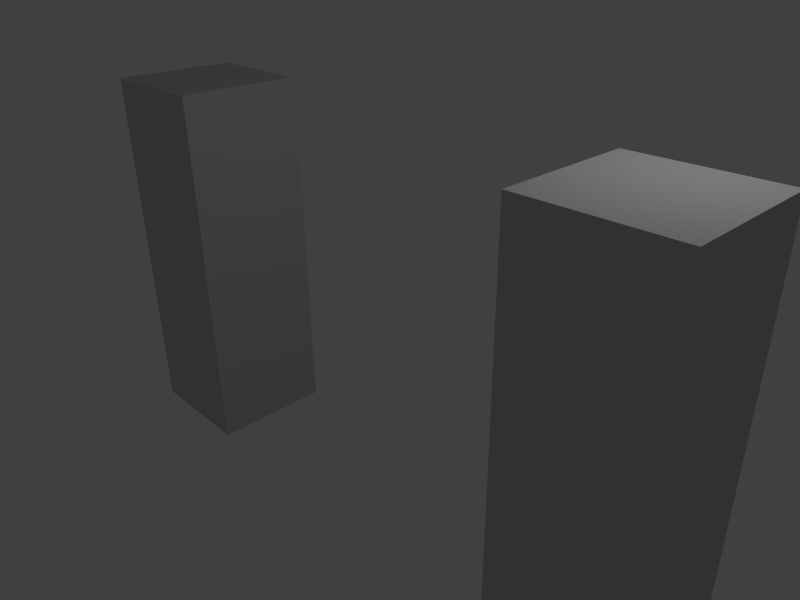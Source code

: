 # Source: animation-tests.blend  (saved by Blender 2.52.5; exported with 4.5.12 LTS)
import bpy
from mathutils import Matrix  # noqa: F401  (used for matrix-valued properties, if any)

bpy.ops.wm.read_factory_settings(use_empty=True)
scene = bpy.context.scene
scene.name = 'Scene'

# ---- collections
col_collection_1 = bpy.data.collections.new('Collection 1'); scene.collection.children.link(col_collection_1)

# ---- materials (node trees are filled in below, after node groups)
mat_material = bpy.data.materials.new('Material')
mat_material.alpha_threshold = 0.0
mat_material.use_transparent_shadow = False
mat_material.diffuse_color = (0.6038, 0.6038, 0.6038, 1.0)
mat_material.roughness = 0.5
mat_material.line_color = (0.0, 0.0, 0.0, 1.0)

# ---- material node trees

# ---- world
world_world = bpy.data.worlds.new('World'); scene.world = world_world
world_world.color = (0.05088, 0.05088, 0.05088)
world_world.use_sun_shadow = False
world_world.sun_shadow_jitter_overblur = 0.0
world_world.cycles.sampling_method = 'MANUAL'
world_world.cycles.sample_map_resolution = 256

# ---- cameras
cam_camera = bpy.data.cameras.new('Camera')
cam_camera.clip_end = 100.0
cam_camera.lens = 35.0
cam_camera.ortho_scale = 7.314
cam_camera.dof.focus_distance = 0.0
cam_camera.dof.aperture_fstop = 128.0

# ---- lights
light_spot = bpy.data.lights.new('Spot', 'POINT')
light_spot.transmission_factor = 0.0
light_spot.cutoff_distance = 30.0
light_spot.energy = 100.0
light_spot.shadow_buffer_clip_start = 1.001
light_spot.shadow_soft_size = 1.0
light_spot.shadow_maximum_resolution = 0.006
light_spot.use_absolute_resolution = True
light_spot.cycles.use_multiple_importance_sampling = False

# ---- meshes
me_cube2_mesh = bpy.data.meshes.new('Cube2.Mesh')
me_cube2_mesh.from_pydata([(1.0, 1.0, -1.0), (1.0, -1.0, -1.0), (-1.0, -1.0, -1.0), (-1.0, 1.0, -1.0), (1.0, 1.0, 1.0), (1.0, -1.0, 1.0), (-1.0, -1.0, 1.0), (-1.0, 1.0, 1.0)], [], [(0, 1, 2, 3), (4, 7, 6, 5), (0, 4, 5, 1), (1, 5, 6, 2), (2, 6, 7, 3), (4, 0, 3, 7)])
_uv = me_cube2_mesh.uv_layers.new(name='UVTex')
_uv.uv.foreach_set('vector', [0.6656, 0.0, 0.6667, 0.4985, 0.3344, 0.5, 0.3333, 0.001529, 0.6667, 0.9985, 0.6677, 0.5, 1.0, 0.5015, 0.999, 1.0, 0.001019, 1.0, 0.0, 0.5015, 0.3323, 0.5, 0.3333, 0.9985, 0.6677, 0.5, 0.6667, 0.001529, 0.999, 0.0, 1.0, 0.4985, 0.6667, 0.5015, 0.6656, 1.0, 0.3333, 0.9985, 0.3344, 0.5, 0.00102, 0.0, 0.3333, 0.001529, 0.3323, 0.5, 0.0, 0.4985])
me_cube2_mesh.materials.append(mat_material)
me_cube2_mesh.use_remesh_preserve_volume = False
me_cube2_mesh.use_remesh_preserve_attributes = False
me_cube2_mesh.use_mirror_vertex_groups = False
me_cube2_mesh.update()
me_cube1_mesh = bpy.data.meshes.new('Cube1.Mesh')
me_cube1_mesh.from_pydata([(1.0, 1.0, -1.0), (1.0, -1.0, -1.0), (-1.0, -1.0, -1.0), (-1.0, 1.0, -1.0), (1.0, 1.0, 1.0), (1.0, -1.0, 1.0), (-1.0, -1.0, 1.0), (-1.0, 1.0, 1.0)], [], [(0, 1, 2, 3), (4, 7, 6, 5), (0, 4, 5, 1), (1, 5, 6, 2), (2, 6, 7, 3), (4, 0, 3, 7)])
_uv = me_cube1_mesh.uv_layers.new(name='UVTex')
_uv.uv.foreach_set('vector', [0.6656, 0.0, 0.6667, 0.4985, 0.3344, 0.5, 0.3333, 0.001529, 0.6667, 0.9985, 0.6677, 0.5, 1.0, 0.5015, 0.999, 1.0, 0.001019, 1.0, 0.0, 0.5015, 0.3323, 0.5, 0.3333, 0.9985, 0.6677, 0.5, 0.6667, 0.001529, 0.999, 0.0, 1.0, 0.4985, 0.6667, 0.5015, 0.6656, 1.0, 0.3333, 0.9985, 0.3344, 0.5, 0.00102, 0.0, 0.3333, 0.001529, 0.3323, 0.5, 0.0, 0.4985])
me_cube1_mesh.materials.append(mat_material)
me_cube1_mesh.use_remesh_preserve_volume = False
me_cube1_mesh.use_remesh_preserve_attributes = False
me_cube1_mesh.use_mirror_vertex_groups = False
me_cube1_mesh.update()
arm_armature2 = bpy.data.armatures.new('Armature2')  # bones are not reproduced
arm_armature1 = bpy.data.armatures.new('Armature1')  # bones are not reproduced

# ---- objects
ob_armature2 = bpy.data.objects.new('Armature2', arm_armature2)
ob_cube2 = bpy.data.objects.new('Cube2', me_cube2_mesh)
ob_armature1 = bpy.data.objects.new('Armature1', arm_armature1)
ob_cube1 = bpy.data.objects.new('Cube1', me_cube1_mesh)
ob_lamp = bpy.data.objects.new('Lamp', light_spot)
ob_camera = bpy.data.objects.new('Camera', cam_camera)

# ---- transforms, parenting, visibility, modifiers, constraints
ob_armature2.location = (4.0, 0.0, -3.0)
ob_armature2.empty_display_type = 'ARROWS'
ob_armature2.show_name = True
ob_armature2.show_in_front = True
ob_armature2.lineart.crease_threshold = 0.0
ob_cube2.parent = ob_armature2
ob_cube2.matrix_parent_inverse = Matrix(((1.0, 0.0, 0.0, -4.0), (0.0, 1.0, 0.0, -0.0), (0.0, 0.0, 1.0, 3.0), (0.0, 0.0, 0.0, 1.0)))
ob_cube2.location = (4.0, 0.0, 0.0)
ob_cube2.scale = (1.0, 1.0, 3.0)
ob_cube2.lock_rotations_4d = False
ob_cube2.empty_display_type = 'ARROWS'
ob_cube2.color = (0.0, 0.0, 0.0, 1.0)
ob_cube2.lineart.crease_threshold = 0.0
_vg = ob_cube2.vertex_groups.new(name='Bone2')
for _i, _w in zip([0, 1, 2, 3, 4, 5, 6, 7], [0.9704, 0.9732, 0.9704, 0.9732, 0.009209, 0.003567, 0.009209, 0.003567]): _vg.add([_i], _w, 'REPLACE')
_vg = ob_cube2.vertex_groups.new(name='Bone3')
for _i, _w in zip([0, 1, 2, 3, 4, 5, 6, 7], [0.009209, 0.003567, 0.009209, 0.003567, 0.9704, 0.9732, 0.9704, 0.9732]): _vg.add([_i], _w, 'REPLACE')
_vg = ob_cube2.vertex_groups.new(name='Bone2')
for _i, _w in zip([0, 1, 2, 3, 4, 5, 6, 7], [0.9704, 0.9732, 0.9704, 0.9732, 0.008385, 0.00302, 0.008385, 0.00302]): _vg.add([_i], _w, 'REPLACE')
_vg = ob_cube2.vertex_groups.new(name='Bone3')
for _i, _w in zip([0, 1, 2, 3, 4, 5, 6, 7], [0.009232, 0.003583, 0.009232, 0.003583, 0.9708, 0.9735, 0.9708, 0.9735]): _vg.add([_i], _w, 'REPLACE')
_m = ob_cube2.modifiers.new('Armature', 'ARMATURE')
_m.object = ob_armature2
_m.use_bone_envelopes = True
ob_armature1.location = (-4.0, 0.0, -3.0)
ob_armature1.empty_display_type = 'ARROWS'
ob_armature1.show_name = True
ob_armature1.show_in_front = True
ob_armature1.lineart.crease_threshold = 0.0
ob_cube1.parent = ob_armature1
ob_cube1.matrix_parent_inverse = Matrix(((1.0, 0.0, 0.0, 4.0), (0.0, 1.0, 0.0, 0.0), (0.0, 0.0, 1.0, 3.0), (0.0, 0.0, 0.0, 1.0)))
ob_cube1.location = (-4.0, 0.0, 0.0)
ob_cube1.scale = (1.0, 1.0, 3.0)
ob_cube1.lock_rotations_4d = False
ob_cube1.empty_display_type = 'ARROWS'
ob_cube1.color = (0.0, 0.0, 0.0, 1.0)
ob_cube1.lineart.crease_threshold = 0.0
_vg = ob_cube1.vertex_groups.new(name='Bone1')
_vg.add([0, 1, 2, 3, 4, 5, 6, 7], 1.0, 'REPLACE')
_m = ob_cube1.modifiers.new('Armature', 'ARMATURE')
_m.object = ob_armature1
_m.use_bone_envelopes = True
ob_lamp.location = (4.076, 1.005, 5.904)
ob_lamp.rotation_euler = (0.6503, 0.05522, 1.866)
ob_lamp.lock_rotations_4d = False
ob_lamp.empty_display_type = 'ARROWS'
ob_lamp.color = (0.0, 0.0, 0.0, 0.0)
ob_lamp.lineart.crease_threshold = 0.0
ob_camera.location = (7.481, -6.508, 5.344)
ob_camera.rotation_euler = (1.109, 0.01082, 0.8149)
ob_camera.lock_rotations_4d = False
ob_camera.empty_display_type = 'ARROWS'
ob_camera.color = (0.0, 0.0, 0.0, 0.0)
ob_camera.display_type = 'WIRE'
ob_camera.lineart.crease_threshold = 0.0

# ---- collection membership
col_collection_1.objects.link(ob_armature2)
col_collection_1.objects.link(ob_cube2)
col_collection_1.objects.link(ob_armature1)
col_collection_1.objects.link(ob_cube1)
col_collection_1.objects.link(ob_lamp)
col_collection_1.objects.link(ob_camera)

# ---- scene / render settings (as saved in the file)
scene.camera = ob_camera
scene.frame_start = 1; scene.frame_end = 100; scene.frame_set(1)
scene.render.engine = 'BLENDER_EEVEE_NEXT'
scene.render.image_settings.color_mode = 'RGB'
scene.render.image_settings.compression = 90
scene.render.resolution_x = 800
scene.render.resolution_y = 600
scene.render.pixel_aspect_x = 100.0
scene.render.pixel_aspect_y = 100.0
scene.render.dither_intensity = 0.0
scene.render.bake_margin = 2
scene.render.bake_bias = 0.0
scene.cycles.use_denoising = False
scene.cycles.samples = 10
scene.cycles.sampling_pattern = 'TABULATED_SOBOL'
scene.cycles.light_sampling_threshold = 0.0
scene.cycles.use_adaptive_sampling = False
scene.cycles.use_light_tree = False
scene.cycles.blur_glossy = 0.0
scene.cycles.volume_bounces = 1
scene.cycles.pixel_filter_type = 'GAUSSIAN'
scene.cycles.sample_clamp_indirect = 0.0
scene.view_settings.view_transform = 'Standard'
bpy.context.view_layer.update()
